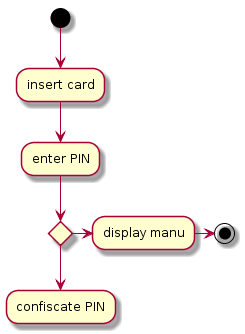

The diagram above was rendered by PlantUML. Its source (embedded in the PNG):
@startuml
(*) --> "insert card"
"insert card" --> enter PIN
if "" then
  -> "display manu" 
  -right-> (*)
else
 -d-> "confiscate PIN" 
  endif
@enduml